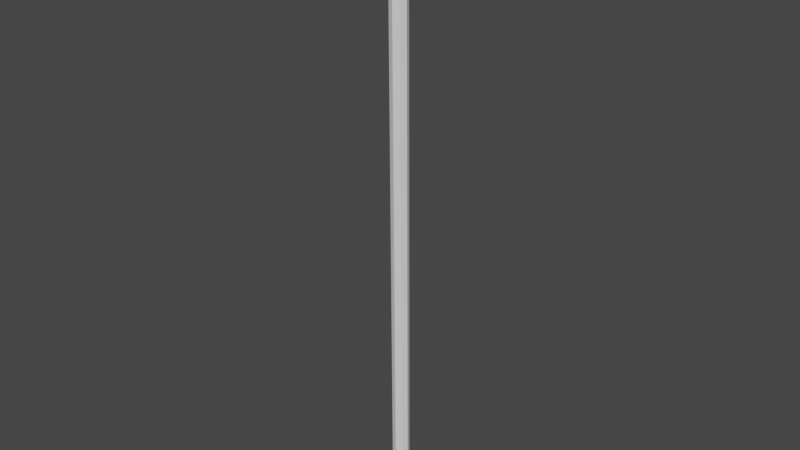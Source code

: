 # Source: collision.blend  (saved by Blender 2.90.8; exported with 4.5.12 LTS)
import bpy
from mathutils import Matrix  # noqa: F401  (used for matrix-valued properties, if any)

bpy.ops.wm.read_factory_settings(use_empty=True)
scene = bpy.context.scene
scene.name = 'Scene'

# ---- collections
col_collection = bpy.data.collections.new('Collection'); scene.collection.children.link(col_collection)

# ---- world
world_world = bpy.data.worlds.new('World'); scene.world = world_world
world_world.use_nodes = True; world_world.node_tree.nodes.clear()
_N = world_world.node_tree.nodes; _L = world_world.node_tree.links
n0 = _N.new('ShaderNodeOutputWorld'); n0.name = 'World Output'; n0.location = (300, 300)
n1 = _N.new('ShaderNodeBackground'); n1.name = 'Background'; n1.location = (10, 300)
n1.inputs[0].default_value = (0.05088, 0.05088, 0.05088, 1.0)
_L.new(n1.outputs[0], n0.inputs[0])
n0.is_active_output = True
world_world.color = (0.05088, 0.05088, 0.05088)
world_world.use_sun_shadow = False
world_world.sun_shadow_jitter_overblur = 0.0

# ---- meshes
me_cylinder = bpy.data.meshes.new('Cylinder')
me_cylinder.from_pydata([(-2.539, 1.0, -0.8563), (-2.491, 0.4041, 72.35), (-1.831, 0.7071, -0.8563), (-1.783, 0.1112, 72.35), (-1.539, -6.302e-08, -0.8563), (-1.491, -0.5959, 72.35), (-1.831, -0.7071, -0.8563), (-1.783, -1.303, 72.35), (-2.539, -1.0, -0.8563), (-2.491, -1.596, 72.35), (-3.246, -0.7071, -0.8563), (-3.198, -1.303, 72.35), (-3.539, -7.381e-09, -0.8563), (-3.491, -0.5959, 72.35), (-3.246, 0.7071, -0.8563), (-3.198, 0.1112, 72.35)], [], [(0, 1, 3, 2), (2, 3, 5, 4), (4, 5, 7, 6), (6, 7, 9, 8), (8, 9, 11, 10), (10, 11, 13, 12), (3, 1, 15, 13, 11, 9, 7, 5), (12, 13, 15, 14), (14, 15, 1, 0), (0, 2, 4, 6, 8, 10, 12, 14)])
_uv = me_cylinder.uv_layers.new(name='UVMap')
_uv.uv.foreach_set('vector', [1.0, 0.5, 1.0, 1.0, 0.875, 1.0, 0.875, 0.5, 0.875, 0.5, 0.875, 1.0, 0.75, 1.0, 0.75, 0.5, 0.75, 0.5, 0.75, 1.0, 0.625, 1.0, 0.625, 0.5, 0.625, 0.5, 0.625, 1.0, 0.5, 1.0, 0.5, 0.5, 0.5, 0.5, 0.5, 1.0, 0.375, 1.0, 0.375, 0.5, 0.375, 0.5, 0.375, 1.0, 0.25, 1.0, 0.25, 0.5, 0.4197, 0.4197, 0.25, 0.49, 0.08029, 0.4197, 0.01, 0.25, 0.08029, 0.08029, 0.25, 0.01, 0.4197, 0.08029, 0.49, 0.25, 0.25, 0.5, 0.25, 1.0, 0.125, 1.0, 0.125, 0.5, 0.125, 0.5, 0.125, 1.0, 0.0, 1.0, 0.0, 0.5, 0.75, 0.49, 0.9197, 0.4197, 0.99, 0.25, 0.9197, 0.08029, 0.75, 0.01, 0.5803, 0.08029, 0.51, 0.25, 0.5803, 0.4197])
me_cylinder.use_remesh_fix_poles = True
me_cylinder.use_remesh_preserve_attributes = False
me_cylinder.use_mirror_vertex_groups = False
me_cylinder.update()

# ---- objects
ob_cylinder = bpy.data.objects.new('Cylinder', me_cylinder)

# ---- transforms, parenting, visibility, modifiers, constraints
ob_cylinder.location = (-7.286e-18, 0.01094, -0.03281)
ob_cylinder.scale = (0.09516, 0.09516, 0.09516)
ob_cylinder.lineart.crease_threshold = 0.0

# ---- collection membership
col_collection.objects.link(ob_cylinder)

# ---- scene / render settings (as saved in the file)
scene.frame_start = 1; scene.frame_end = 250; scene.frame_set(1)
scene.render.engine = 'BLENDER_EEVEE_NEXT'
scene.cycles.use_denoising = False
scene.cycles.samples = 128
scene.cycles.sampling_pattern = 'TABULATED_SOBOL'
scene.cycles.use_adaptive_sampling = False
scene.cycles.use_light_tree = False
scene.view_settings.view_transform = 'Filmic'
bpy.context.view_layer.update()

# ---- added for rendering (the .blend has no active camera and no usable light): camera, sun
cam_auto = bpy.data.cameras.new('AutoCamera')
cam_auto.lens = 50.0
cam_auto.sensor_width = 36.0
cam_auto.clip_end = 1000.0
ob_auto_camera = bpy.data.objects.new('AutoCamera', cam_auto)
scene.collection.objects.link(ob_auto_camera)
ob_auto_camera.location = (6.21266, -7.75973, 8.53038)
ob_auto_camera.rotation_euler = (1.09748, -7.21219e-08, 0.694738)
scene.camera = ob_auto_camera
light_auto_sun = bpy.data.lights.new('AutoSun', 'SUN')
light_auto_sun.energy = 3.0
light_auto_sun.angle = 0.0523599
ob_auto_sun = bpy.data.objects.new('AutoSun', light_auto_sun)
scene.collection.objects.link(ob_auto_sun)
ob_auto_sun.rotation_euler = (0.872665, 0.174533, 0.523599)
bpy.context.view_layer.update()
